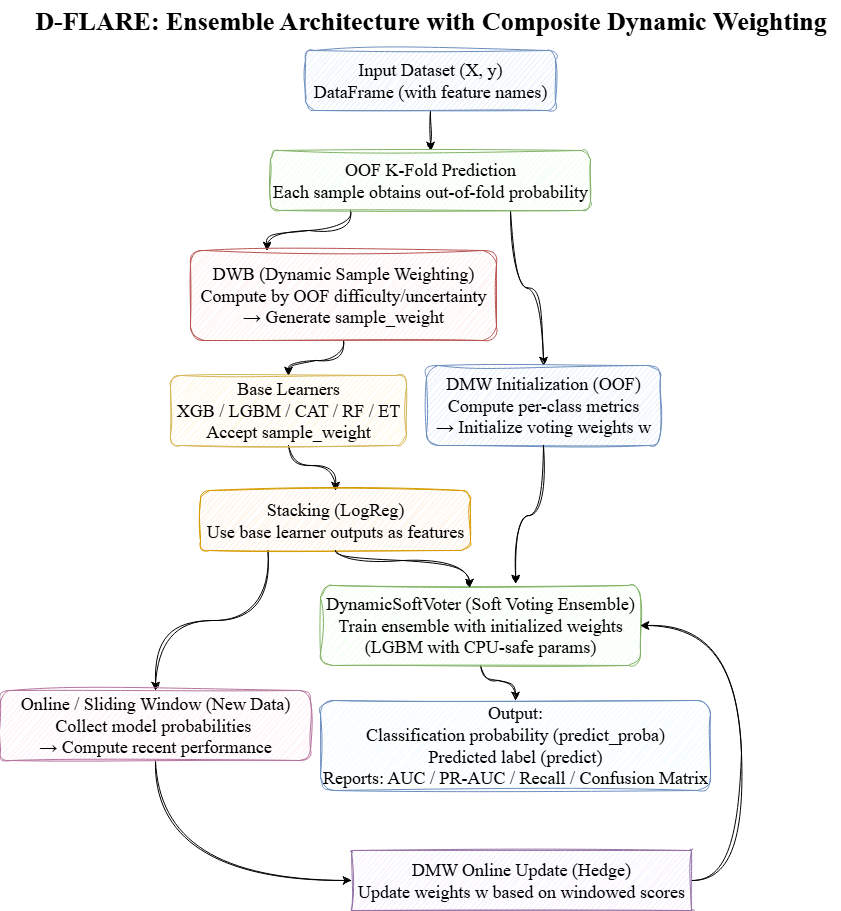

The diagram above was exported from draw.io. Its source (the exported page's mxGraphModel, read from the mxfile embedded in the PNG):
<mxGraphModel dx="570" dy="806" grid="1" gridSize="10" guides="1" tooltips="1" connect="1" arrows="1" fold="1" page="1" pageScale="1" pageWidth="827" pageHeight="1169" math="0" shadow="0">
  <root>
    <mxCell id="0" />
    <mxCell id="1" parent="0" />
    <mxCell id="yIp-bPf9q4QJEYJWMIto-19" style="edgeStyle=orthogonalEdgeStyle;rounded=0;hachureGap=4;orthogonalLoop=1;jettySize=auto;html=1;exitX=0.5;exitY=1;exitDx=0;exitDy=0;entryX=0.5;entryY=0;entryDx=0;entryDy=0;fontFamily=Times New Roman;fontSize=18;sketch=1;curveFitting=1;jiggle=2;" edge="1" parent="1" source="2" target="3">
      <mxGeometry relative="1" as="geometry" />
    </mxCell>
    <mxCell id="2" value="Input Dataset (X, y)&lt;div&gt;DataFrame (with feature names)&lt;/div&gt;" style="rounded=1;whiteSpace=wrap;html=1;fillColor=#dae8fc;strokeColor=#6c8ebf;fontFamily=Times New Roman;fontSize=18;sketch=1;curveFitting=1;jiggle=2;" parent="1" vertex="1">
      <mxGeometry x="344" y="180" width="250" height="60" as="geometry" />
    </mxCell>
    <mxCell id="yIp-bPf9q4QJEYJWMIto-23" style="edgeStyle=orthogonalEdgeStyle;rounded=0;hachureGap=4;orthogonalLoop=1;jettySize=auto;html=1;exitX=0.75;exitY=1;exitDx=0;exitDy=0;entryX=0.5;entryY=0;entryDx=0;entryDy=0;fontFamily=Times New Roman;curved=1;fontSize=18;sketch=1;curveFitting=1;jiggle=2;" edge="1" parent="1" source="3" target="6">
      <mxGeometry relative="1" as="geometry" />
    </mxCell>
    <mxCell id="yIp-bPf9q4QJEYJWMIto-35" style="edgeStyle=orthogonalEdgeStyle;rounded=0;hachureGap=4;orthogonalLoop=1;jettySize=auto;html=1;exitX=0.25;exitY=1;exitDx=0;exitDy=0;entryX=0.25;entryY=0;entryDx=0;entryDy=0;fontFamily=Architects Daughter;fontSource=https%3A%2F%2Ffonts.googleapis.com%2Fcss%3Ffamily%3DArchitects%2BDaughter;curved=1;sketch=1;curveFitting=1;jiggle=2;" edge="1" parent="1" source="3" target="4">
      <mxGeometry relative="1" as="geometry" />
    </mxCell>
    <mxCell id="3" value="OOF K-Fold Prediction&lt;div&gt;Each sample obtains out-of-fold probability&lt;/div&gt;" style="rounded=1;whiteSpace=wrap;html=1;fillColor=#e6ffe6;strokeColor=#82b366;fontFamily=Times New Roman;fontSize=18;sketch=1;curveFitting=1;jiggle=2;" parent="1" vertex="1">
      <mxGeometry x="309" y="280" width="320" height="60" as="geometry" />
    </mxCell>
    <mxCell id="yIp-bPf9q4QJEYJWMIto-36" value="" style="edgeStyle=orthogonalEdgeStyle;rounded=0;hachureGap=4;orthogonalLoop=1;jettySize=auto;html=1;fontFamily=Architects Daughter;fontSource=https%3A%2F%2Ffonts.googleapis.com%2Fcss%3Ffamily%3DArchitects%2BDaughter;curved=1;sketch=1;curveFitting=1;jiggle=2;" edge="1" parent="1" source="4" target="5">
      <mxGeometry relative="1" as="geometry">
        <Array as="points">
          <mxPoint x="382" y="490" />
          <mxPoint x="327" y="490" />
        </Array>
      </mxGeometry>
    </mxCell>
    <mxCell id="4" value="DWB (Dynamic Sample Weighting)&lt;div&gt;Compute by OOF difficulty/uncertainty&lt;/div&gt;&lt;div&gt;→ Generate sample_weight&lt;/div&gt;" style="rounded=1;whiteSpace=wrap;html=1;fillColor=#ffe6e6;strokeColor=#b85450;fontFamily=Times New Roman;fontSize=18;sketch=1;curveFitting=1;jiggle=2;" parent="1" vertex="1">
      <mxGeometry x="229" y="380" width="306" height="90" as="geometry" />
    </mxCell>
    <mxCell id="yIp-bPf9q4QJEYJWMIto-26" style="edgeStyle=orthogonalEdgeStyle;rounded=0;hachureGap=4;orthogonalLoop=1;jettySize=auto;html=1;exitX=0.5;exitY=1;exitDx=0;exitDy=0;fontFamily=Times New Roman;curved=1;fontSize=18;sketch=1;curveFitting=1;jiggle=2;" edge="1" parent="1" source="5" target="7">
      <mxGeometry relative="1" as="geometry">
        <Array as="points">
          <mxPoint x="327" y="595" />
          <mxPoint x="374" y="595" />
        </Array>
      </mxGeometry>
    </mxCell>
    <mxCell id="5" value="Base Learners&lt;div&gt;XGB / LGBM / CAT / RF / ET&lt;/div&gt;&lt;div&gt;Accept sample_weight&lt;/div&gt;" style="rounded=1;whiteSpace=wrap;html=1;fillColor=#fff2cc;strokeColor=#d6b656;fontFamily=Times New Roman;fontSize=18;sketch=1;curveFitting=1;jiggle=2;" parent="1" vertex="1">
      <mxGeometry x="209" y="505" width="236" height="70" as="geometry" />
    </mxCell>
    <mxCell id="6" value="DMW Initialization (OOF)&lt;div&gt;Compute per-class metrics&lt;/div&gt;&lt;div&gt;→ Initialize voting weights w&lt;/div&gt;" style="rounded=1;whiteSpace=wrap;html=1;fillColor=#dae8fc;strokeColor=#6c8ebf;fontFamily=Times New Roman;fontSize=18;sketch=1;curveFitting=1;jiggle=2;" parent="1" vertex="1">
      <mxGeometry x="465" y="495" width="234" height="80" as="geometry" />
    </mxCell>
    <mxCell id="yIp-bPf9q4QJEYJWMIto-29" style="edgeStyle=orthogonalEdgeStyle;rounded=0;hachureGap=4;orthogonalLoop=1;jettySize=auto;html=1;exitX=0.25;exitY=1;exitDx=0;exitDy=0;entryX=0.5;entryY=0;entryDx=0;entryDy=0;fontFamily=Times New Roman;curved=1;fontSize=18;sketch=1;curveFitting=1;jiggle=2;" edge="1" parent="1" source="7" target="9">
      <mxGeometry relative="1" as="geometry" />
    </mxCell>
    <mxCell id="7" value="Stacking (LogReg)&lt;div&gt;Use base learner outputs as features&lt;/div&gt;" style="rounded=1;whiteSpace=wrap;html=1;fillColor=#ffe6cc;strokeColor=#d79b00;fontFamily=Times New Roman;fontSize=18;sketch=1;curveFitting=1;jiggle=2;" parent="1" vertex="1">
      <mxGeometry x="239" y="620" width="270" height="60" as="geometry" />
    </mxCell>
    <mxCell id="yIp-bPf9q4QJEYJWMIto-32" style="edgeStyle=orthogonalEdgeStyle;rounded=0;hachureGap=4;orthogonalLoop=1;jettySize=auto;html=1;entryX=0.5;entryY=0;entryDx=0;entryDy=0;fontFamily=Times New Roman;curved=1;fontSize=18;sketch=1;curveFitting=1;jiggle=2;" edge="1" parent="1" source="8" target="10">
      <mxGeometry relative="1" as="geometry">
        <Array as="points">
          <mxPoint x="519" y="810" />
          <mxPoint x="554" y="810" />
        </Array>
      </mxGeometry>
    </mxCell>
    <mxCell id="8" value="DynamicSoftVoter (Soft Voting Ensemble)&lt;div&gt;Train ensemble with initialized weights&lt;/div&gt;&lt;div&gt;(LGBM with CPU-safe params)&lt;/div&gt;" style="rounded=1;whiteSpace=wrap;html=1;fillColor=#e6ffe6;strokeColor=#82b366;fontFamily=Times New Roman;fontSize=18;sketch=1;curveFitting=1;jiggle=2;" parent="1" vertex="1">
      <mxGeometry x="359" y="715" width="320" height="80" as="geometry" />
    </mxCell>
    <mxCell id="yIp-bPf9q4QJEYJWMIto-30" style="edgeStyle=orthogonalEdgeStyle;rounded=0;hachureGap=4;orthogonalLoop=1;jettySize=auto;html=1;exitX=0.5;exitY=1;exitDx=0;exitDy=0;entryX=0;entryY=0.5;entryDx=0;entryDy=0;fontFamily=Times New Roman;curved=1;fontSize=18;sketch=1;curveFitting=1;jiggle=2;" edge="1" parent="1" source="9" target="11">
      <mxGeometry relative="1" as="geometry">
        <Array as="points">
          <mxPoint x="194" y="1010" />
        </Array>
      </mxGeometry>
    </mxCell>
    <mxCell id="9" value="Online / Sliding Window (New Data)&lt;div&gt;Collect model probabilities&amp;nbsp;&lt;/div&gt;&lt;div&gt;&lt;span style=&quot;background-color: transparent; color: light-dark(rgb(0, 0, 0), rgb(255, 255, 255));&quot;&gt;→ Compute recent performance&lt;/span&gt;&lt;/div&gt;" style="rounded=1;whiteSpace=wrap;html=1;fillColor=#ffe6f2;strokeColor=#b5739d;fontFamily=Times New Roman;fontSize=18;sketch=1;curveFitting=1;jiggle=2;" parent="1" vertex="1">
      <mxGeometry x="39" y="820" width="310" height="70" as="geometry" />
    </mxCell>
    <mxCell id="10" value="Output:&lt;div&gt;Classification probability (predict_proba)&lt;/div&gt;&lt;div&gt;Predicted label (predict)&lt;/div&gt;&lt;div&gt;Reports: AUC / PR-AUC / Recall / Confusion Matrix&lt;/div&gt;" style="rounded=1;whiteSpace=wrap;html=1;fillColor=#e6f9ff;strokeColor=#6c8ebf;fontFamily=Times New Roman;fontSize=18;sketch=1;curveFitting=1;jiggle=2;" parent="1" vertex="1">
      <mxGeometry x="359" y="830" width="390" height="90" as="geometry" />
    </mxCell>
    <mxCell id="yIp-bPf9q4QJEYJWMIto-31" style="edgeStyle=orthogonalEdgeStyle;rounded=0;hachureGap=4;orthogonalLoop=1;jettySize=auto;html=1;exitX=1;exitY=0.5;exitDx=0;exitDy=0;entryX=1;entryY=0.5;entryDx=0;entryDy=0;fontFamily=Times New Roman;curved=1;fontSize=18;sketch=1;curveFitting=1;jiggle=2;" edge="1" parent="1" source="11" target="8">
      <mxGeometry relative="1" as="geometry">
        <Array as="points">
          <mxPoint x="780" y="1010" />
          <mxPoint x="780" y="755" />
        </Array>
      </mxGeometry>
    </mxCell>
    <mxCell id="11" value="DMW Online Update (Hedge)&lt;div&gt;Update weights w based on windowed scores&lt;/div&gt;" style="rounded=1;whiteSpace=wrap;html=1;fillColor=#f2e6ff;strokeColor=#9673a6;arcSize=0;fontFamily=Times New Roman;fontSize=18;sketch=1;curveFitting=1;jiggle=2;" parent="1" vertex="1">
      <mxGeometry x="390" y="980" width="340" height="60" as="geometry" />
    </mxCell>
    <mxCell id="yIp-bPf9q4QJEYJWMIto-28" style="rounded=0;hachureGap=4;orthogonalLoop=1;jettySize=auto;html=1;exitX=0.5;exitY=1;exitDx=0;exitDy=0;entryX=0.466;entryY=0.025;entryDx=0;entryDy=0;entryPerimeter=0;fontFamily=Times New Roman;fontSize=18;edgeStyle=orthogonalEdgeStyle;curved=1;sketch=1;curveFitting=1;jiggle=2;" edge="1" parent="1" source="7" target="8">
      <mxGeometry relative="1" as="geometry">
        <Array as="points">
          <mxPoint x="374" y="690" />
          <mxPoint x="508" y="690" />
        </Array>
      </mxGeometry>
    </mxCell>
    <mxCell id="yIp-bPf9q4QJEYJWMIto-37" style="edgeStyle=orthogonalEdgeStyle;rounded=0;hachureGap=4;orthogonalLoop=1;jettySize=auto;html=1;exitX=0.5;exitY=1;exitDx=0;exitDy=0;entryX=0.61;entryY=-0.025;entryDx=0;entryDy=0;entryPerimeter=0;fontFamily=Architects Daughter;fontSource=https%3A%2F%2Ffonts.googleapis.com%2Fcss%3Ffamily%3DArchitects%2BDaughter;curved=1;sketch=1;curveFitting=1;jiggle=2;" edge="1" parent="1" source="6" target="8">
      <mxGeometry relative="1" as="geometry" />
    </mxCell>
    <mxCell id="yIp-bPf9q4QJEYJWMIto-38" value="&lt;font style=&quot;font-size: 26px;&quot; face=&quot;Times New Roman&quot;&gt;&lt;b&gt;D-FLARE: Ensemble Architecture with Composite Dynamic Weighting&lt;/b&gt;&lt;/font&gt;" style="text;html=1;align=center;verticalAlign=middle;resizable=0;points=[];autosize=1;strokeColor=none;fillColor=none;fontFamily=Architects Daughter;fontSource=https%3A%2F%2Ffonts.googleapis.com%2Fcss%3Ffamily%3DArchitects%2BDaughter;sketch=1;curveFitting=1;jiggle=2;" vertex="1" parent="1">
      <mxGeometry x="59" y="130" width="820" height="40" as="geometry" />
    </mxCell>
  </root>
</mxGraphModel>